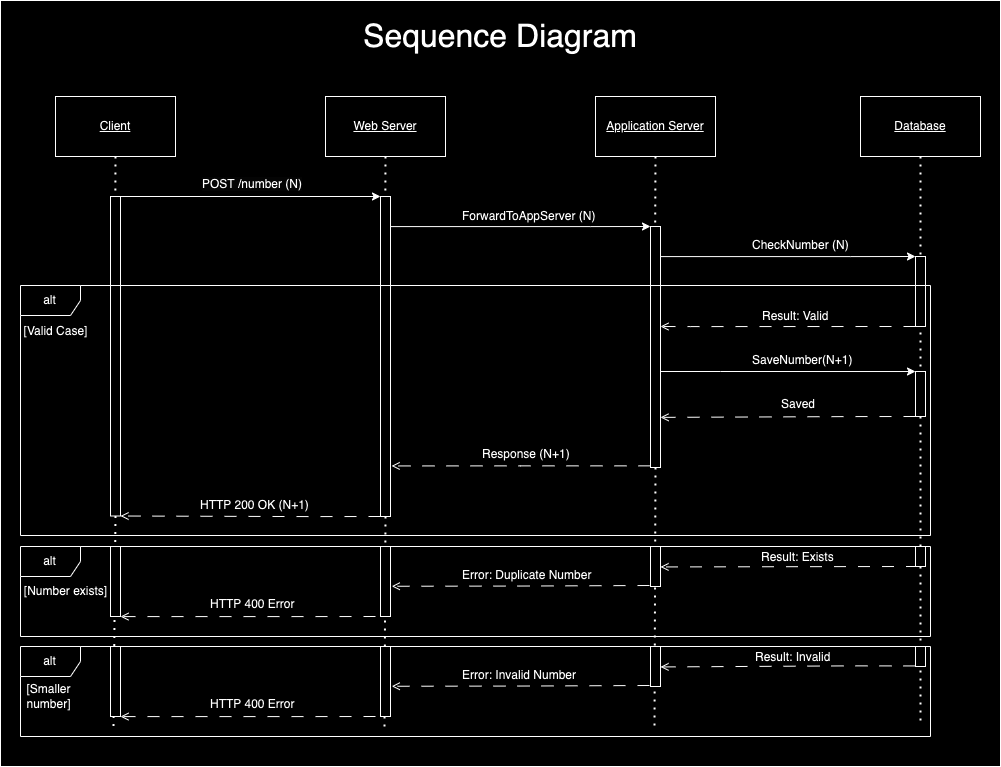

The diagram above was exported from draw.io. Its source (the exported page's mxGraphModel, read from the mxfile embedded in the PNG):
<mxGraphModel dx="4216" dy="1109" grid="1" gridSize="10" guides="1" tooltips="1" connect="1" arrows="1" fold="1" page="1" pageScale="1" pageWidth="827" pageHeight="1169" math="0" shadow="0">
  <root>
    <mxCell id="0" />
    <mxCell id="1" parent="0" />
    <mxCell id="2" value="" style="group" vertex="1" connectable="0" parent="1">
      <mxGeometry x="-1440" y="20" width="1000" height="766" as="geometry" />
    </mxCell>
    <mxCell id="3" value="" style="rounded=0;whiteSpace=wrap;html=1;" vertex="1" parent="2">
      <mxGeometry width="1000" height="766" as="geometry" />
    </mxCell>
    <mxCell id="4" value="&lt;font style=&quot;font-size: 32px;&quot;&gt;Sequence Diagram&lt;/font&gt;" style="text;html=1;align=center;verticalAlign=middle;whiteSpace=wrap;rounded=0;" vertex="1" parent="2">
      <mxGeometry x="305" y="16" width="390" height="40" as="geometry" />
    </mxCell>
    <mxCell id="5" value="&lt;u&gt;Web Server&lt;/u&gt;" style="rounded=0;whiteSpace=wrap;html=1;" vertex="1" parent="2">
      <mxGeometry x="325" y="96" width="120" height="60" as="geometry" />
    </mxCell>
    <mxCell id="6" value="&lt;u&gt;Database&lt;/u&gt;" style="rounded=0;whiteSpace=wrap;html=1;" vertex="1" parent="2">
      <mxGeometry x="860" y="96" width="120" height="60" as="geometry" />
    </mxCell>
    <mxCell id="7" value="&lt;u&gt;Application Server&lt;/u&gt;" style="rounded=0;whiteSpace=wrap;html=1;" vertex="1" parent="2">
      <mxGeometry x="595" y="96" width="120" height="60" as="geometry" />
    </mxCell>
    <mxCell id="8" value="" style="endArrow=none;dashed=1;html=1;dashPattern=1 3;strokeWidth=2;rounded=0;exitX=0.5;exitY=1;exitDx=0;exitDy=0;" edge="1" parent="2" source="19">
      <mxGeometry width="50" height="50" relative="1" as="geometry">
        <mxPoint x="260" y="546" as="sourcePoint" />
        <mxPoint x="384" y="726" as="targetPoint" />
      </mxGeometry>
    </mxCell>
    <mxCell id="9" value="" style="endArrow=none;dashed=1;html=1;dashPattern=1 3;strokeWidth=2;rounded=0;exitX=0.5;exitY=1;exitDx=0;exitDy=0;" edge="1" parent="2" source="24">
      <mxGeometry width="50" height="50" relative="1" as="geometry">
        <mxPoint x="681" y="226" as="sourcePoint" />
        <mxPoint x="654" y="726" as="targetPoint" />
      </mxGeometry>
    </mxCell>
    <mxCell id="10" value="" style="endArrow=none;dashed=1;html=1;dashPattern=1 3;strokeWidth=2;rounded=0;exitX=0.5;exitY=1;exitDx=0;exitDy=0;" edge="1" parent="2" source="43">
      <mxGeometry width="50" height="50" relative="1" as="geometry">
        <mxPoint x="932" y="168" as="sourcePoint" />
        <mxPoint x="920" y="726" as="targetPoint" />
      </mxGeometry>
    </mxCell>
    <mxCell id="11" value="" style="endArrow=none;dashed=1;html=1;dashPattern=1 3;strokeWidth=2;rounded=0;exitX=0.5;exitY=1;exitDx=0;exitDy=0;" edge="1" parent="2" source="15">
      <mxGeometry width="50" height="50" relative="1" as="geometry">
        <mxPoint x="142" y="189" as="sourcePoint" />
        <mxPoint x="113" y="726" as="targetPoint" />
      </mxGeometry>
    </mxCell>
    <mxCell id="12" value="&lt;u&gt;Client&lt;/u&gt;" style="rounded=0;whiteSpace=wrap;html=1;" vertex="1" parent="2">
      <mxGeometry x="55" y="96" width="120" height="60" as="geometry" />
    </mxCell>
    <mxCell id="13" value="" style="endArrow=classic;html=1;rounded=0;exitX=1;exitY=0;exitDx=0;exitDy=0;entryX=0;entryY=0;entryDx=0;entryDy=0;" edge="1" parent="2" source="15" target="19">
      <mxGeometry width="50" height="50" relative="1" as="geometry">
        <mxPoint x="271" y="66" as="sourcePoint" />
        <mxPoint x="211" y="66" as="targetPoint" />
      </mxGeometry>
    </mxCell>
    <mxCell id="14" value="" style="endArrow=none;dashed=1;html=1;dashPattern=1 3;strokeWidth=2;rounded=0;entryX=0.365;entryY=0.959;entryDx=0;entryDy=0;entryPerimeter=0;exitX=0.5;exitY=1;exitDx=0;exitDy=0;" edge="1" parent="2" source="12" target="15">
      <mxGeometry width="50" height="50" relative="1" as="geometry">
        <mxPoint x="115" y="156" as="sourcePoint" />
        <mxPoint x="114.36999999999989" y="706" as="targetPoint" />
      </mxGeometry>
    </mxCell>
    <mxCell id="15" value="" style="rounded=0;whiteSpace=wrap;html=1;" vertex="1" parent="2">
      <mxGeometry x="110" y="196" width="10" height="319.5" as="geometry" />
    </mxCell>
    <mxCell id="16" value="" style="endArrow=none;dashed=1;html=1;dashPattern=1 3;strokeWidth=2;rounded=0;exitX=0.5;exitY=1;exitDx=0;exitDy=0;entryX=0.365;entryY=0.959;entryDx=0;entryDy=0;entryPerimeter=0;" edge="1" parent="2" source="5" target="19">
      <mxGeometry width="50" height="50" relative="1" as="geometry">
        <mxPoint x="385" y="156" as="sourcePoint" />
        <mxPoint x="385" y="706" as="targetPoint" />
      </mxGeometry>
    </mxCell>
    <mxCell id="17" style="edgeStyle=orthogonalEdgeStyle;rounded=0;orthogonalLoop=1;jettySize=auto;html=1;entryX=0;entryY=0;entryDx=0;entryDy=0;exitX=1;exitY=0.5;exitDx=0;exitDy=0;" edge="1" parent="2" source="19" target="24">
      <mxGeometry relative="1" as="geometry">
        <Array as="points">
          <mxPoint x="590" y="226" />
          <mxPoint x="590" y="226" />
        </Array>
      </mxGeometry>
    </mxCell>
    <mxCell id="18" style="edgeStyle=orthogonalEdgeStyle;rounded=0;orthogonalLoop=1;jettySize=auto;html=1;entryX=1;entryY=1;entryDx=0;entryDy=0;dashed=1;dashPattern=12 12;endArrow=open;endFill=0;" edge="1" parent="2" source="19" target="15">
      <mxGeometry relative="1" as="geometry">
        <Array as="points">
          <mxPoint x="310" y="516" />
          <mxPoint x="310" y="516" />
        </Array>
      </mxGeometry>
    </mxCell>
    <mxCell id="19" value="" style="rounded=0;whiteSpace=wrap;html=1;" vertex="1" parent="2">
      <mxGeometry x="380" y="196" width="10" height="320" as="geometry" />
    </mxCell>
    <mxCell id="20" value="" style="endArrow=none;dashed=1;html=1;dashPattern=1 3;strokeWidth=2;rounded=0;entryX=0.365;entryY=0.959;entryDx=0;entryDy=0;entryPerimeter=0;exitX=0.5;exitY=1;exitDx=0;exitDy=0;" edge="1" parent="2" source="7" target="24">
      <mxGeometry width="50" height="50" relative="1" as="geometry">
        <mxPoint x="655" y="156" as="sourcePoint" />
        <mxPoint x="654.38" y="706" as="targetPoint" />
      </mxGeometry>
    </mxCell>
    <mxCell id="21" style="edgeStyle=orthogonalEdgeStyle;rounded=0;orthogonalLoop=1;jettySize=auto;html=1;exitX=1;exitY=0.5;exitDx=0;exitDy=0;entryX=0;entryY=0;entryDx=0;entryDy=0;" edge="1" parent="2" source="24" target="32">
      <mxGeometry relative="1" as="geometry">
        <Array as="points">
          <mxPoint x="850" y="256" />
          <mxPoint x="850" y="256" />
        </Array>
      </mxGeometry>
    </mxCell>
    <mxCell id="22" style="edgeStyle=orthogonalEdgeStyle;rounded=0;orthogonalLoop=1;jettySize=auto;html=1;" edge="1" parent="2" source="24">
      <mxGeometry relative="1" as="geometry">
        <mxPoint x="915" y="371.0181818181819" as="targetPoint" />
        <Array as="points">
          <mxPoint x="720" y="371" />
          <mxPoint x="720" y="371" />
        </Array>
      </mxGeometry>
    </mxCell>
    <mxCell id="23" style="edgeStyle=orthogonalEdgeStyle;rounded=0;orthogonalLoop=1;jettySize=auto;html=1;endArrow=open;endFill=0;dashed=1;dashPattern=12 12;entryX=1.111;entryY=0.842;entryDx=0;entryDy=0;entryPerimeter=0;" edge="1" parent="2" source="24" target="19">
      <mxGeometry relative="1" as="geometry">
        <mxPoint x="401" y="492" as="targetPoint" />
        <Array as="points">
          <mxPoint x="520" y="466" />
        </Array>
      </mxGeometry>
    </mxCell>
    <mxCell id="24" value="" style="rounded=0;whiteSpace=wrap;html=1;" vertex="1" parent="2">
      <mxGeometry x="650" y="226" width="10" height="241" as="geometry" />
    </mxCell>
    <mxCell id="25" value="&lt;span class=&quot;s1&quot; style=&quot;forced-color-adjust: none; color: rgb(0, 0, 0); font-family: Helvetica; font-size: 12px; font-style: normal; font-variant-ligatures: normal; font-variant-caps: normal; font-weight: 400; letter-spacing: normal; orphans: 2; text-align: left; text-indent: 0px; text-transform: none; widows: 2; word-spacing: 0px; -webkit-text-stroke-width: 0px; white-space: normal; background-color: rgb(251, 251, 251); text-decoration-thickness: initial; text-decoration-style: initial; text-decoration-color: initial;&quot;&gt;POST&lt;span&gt;&amp;nbsp;&lt;/span&gt;&lt;/span&gt;&lt;span style=&quot;color: rgb(0, 0, 0); font-family: Helvetica; font-size: 12px; font-style: normal; font-variant-ligatures: normal; font-variant-caps: normal; font-weight: 400; letter-spacing: normal; orphans: 2; text-align: left; text-indent: 0px; text-transform: none; widows: 2; word-spacing: 0px; -webkit-text-stroke-width: 0px; white-space: normal; background-color: rgb(251, 251, 251); text-decoration-thickness: initial; text-decoration-style: initial; text-decoration-color: initial; display: inline !important; float: none;&quot;&gt;/number (N)&lt;/span&gt;" style="text;whiteSpace=wrap;html=1;" vertex="1" parent="2">
      <mxGeometry x="200" y="170" width="110" height="40" as="geometry" />
    </mxCell>
    <mxCell id="26" value="ForwardToAppServer (N)" style="text;whiteSpace=wrap;html=1;" vertex="1" parent="2">
      <mxGeometry x="460" y="202" width="140" height="40" as="geometry" />
    </mxCell>
    <mxCell id="27" value="CheckNumber (N)" style="text;whiteSpace=wrap;html=1;" vertex="1" parent="2">
      <mxGeometry x="750" y="231" width="100" height="30" as="geometry" />
    </mxCell>
    <mxCell id="28" value="Result: Valid" style="text;whiteSpace=wrap;html=1;" vertex="1" parent="2">
      <mxGeometry x="760" y="302" width="140" height="40" as="geometry" />
    </mxCell>
    <mxCell id="29" style="edgeStyle=orthogonalEdgeStyle;rounded=0;orthogonalLoop=1;jettySize=auto;html=1;dashed=1;dashPattern=12 12;endArrow=open;endFill=0;" edge="1" parent="2" source="32">
      <mxGeometry relative="1" as="geometry">
        <mxPoint x="660" y="326" as="targetPoint" />
        <Array as="points">
          <mxPoint x="690" y="326" />
          <mxPoint x="690" y="326" />
        </Array>
      </mxGeometry>
    </mxCell>
    <mxCell id="30" value="[Valid Case]" style="text;html=1;align=center;verticalAlign=middle;resizable=0;points=[];autosize=1;strokeColor=none;fillColor=none;" vertex="1" parent="2">
      <mxGeometry x="10" y="316" width="90" height="30" as="geometry" />
    </mxCell>
    <mxCell id="31" value="" style="endArrow=none;dashed=1;html=1;dashPattern=1 3;strokeWidth=2;rounded=0;exitX=0.5;exitY=1;exitDx=0;exitDy=0;" edge="1" parent="2" source="6" target="33">
      <mxGeometry width="50" height="50" relative="1" as="geometry">
        <mxPoint x="920" y="156" as="sourcePoint" />
        <mxPoint x="920" y="706" as="targetPoint" />
      </mxGeometry>
    </mxCell>
    <mxCell id="32" value="" style="rounded=0;whiteSpace=wrap;html=1;" vertex="1" parent="2">
      <mxGeometry x="915" y="256" width="10" height="70" as="geometry" />
    </mxCell>
    <mxCell id="33" value="" style="rounded=0;whiteSpace=wrap;html=1;" vertex="1" parent="2">
      <mxGeometry x="915" y="371" width="10" height="45" as="geometry" />
    </mxCell>
    <mxCell id="34" value="SaveNumber(N+1)" style="text;whiteSpace=wrap;html=1;" vertex="1" parent="2">
      <mxGeometry x="750" y="346" width="110" height="30" as="geometry" />
    </mxCell>
    <mxCell id="35" style="edgeStyle=orthogonalEdgeStyle;rounded=0;orthogonalLoop=1;jettySize=auto;html=1;entryX=1;entryY=0.792;entryDx=0;entryDy=0;entryPerimeter=0;endArrow=open;endFill=0;dashed=1;dashPattern=12 12;" edge="1" parent="2" source="33" target="24">
      <mxGeometry relative="1" as="geometry">
        <Array as="points">
          <mxPoint x="850" y="416" />
          <mxPoint x="850" y="416" />
        </Array>
      </mxGeometry>
    </mxCell>
    <mxCell id="36" value="Saved" style="text;whiteSpace=wrap;html=1;" vertex="1" parent="2">
      <mxGeometry x="779" y="390" width="70" height="40" as="geometry" />
    </mxCell>
    <mxCell id="37" value="Response (N+1)" style="text;whiteSpace=wrap;" vertex="1" parent="2">
      <mxGeometry x="480" y="440" width="120" height="40" as="geometry" />
    </mxCell>
    <mxCell id="38" value="HTTP 200 OK (N+1)" style="text;whiteSpace=wrap;" vertex="1" parent="2">
      <mxGeometry x="198" y="491" width="140" height="40" as="geometry" />
    </mxCell>
    <mxCell id="39" value="alt" style="shape=umlFrame;whiteSpace=wrap;html=1;pointerEvents=0;" vertex="1" parent="2">
      <mxGeometry x="20" y="285" width="910" height="250" as="geometry" />
    </mxCell>
    <mxCell id="40" value="alt" style="shape=umlFrame;whiteSpace=wrap;html=1;pointerEvents=0;" vertex="1" parent="2">
      <mxGeometry x="20" y="546" width="910" height="90" as="geometry" />
    </mxCell>
    <mxCell id="41" value="[Number exists]" style="text;html=1;align=center;verticalAlign=middle;resizable=0;points=[];autosize=1;strokeColor=none;fillColor=none;" vertex="1" parent="2">
      <mxGeometry x="10" y="576" width="110" height="30" as="geometry" />
    </mxCell>
    <mxCell id="42" value="" style="endArrow=none;dashed=1;html=1;dashPattern=1 3;strokeWidth=2;rounded=0;exitX=0.5;exitY=1;exitDx=0;exitDy=0;" edge="1" parent="2" source="33" target="43">
      <mxGeometry width="50" height="50" relative="1" as="geometry">
        <mxPoint x="920" y="416" as="sourcePoint" />
        <mxPoint x="920" y="706" as="targetPoint" />
      </mxGeometry>
    </mxCell>
    <mxCell id="43" value="" style="rounded=0;whiteSpace=wrap;html=1;" vertex="1" parent="2">
      <mxGeometry x="915" y="546" width="10" height="20" as="geometry" />
    </mxCell>
    <mxCell id="44" value="" style="rounded=0;whiteSpace=wrap;html=1;" vertex="1" parent="2">
      <mxGeometry x="650" y="546" width="10" height="40" as="geometry" />
    </mxCell>
    <mxCell id="45" value="" style="rounded=0;whiteSpace=wrap;html=1;" vertex="1" parent="2">
      <mxGeometry x="380" y="546" width="10" height="70" as="geometry" />
    </mxCell>
    <mxCell id="46" value="" style="rounded=0;whiteSpace=wrap;html=1;" vertex="1" parent="2">
      <mxGeometry x="110" y="546" width="10" height="70" as="geometry" />
    </mxCell>
    <mxCell id="47" style="edgeStyle=orthogonalEdgeStyle;rounded=0;orthogonalLoop=1;jettySize=auto;html=1;entryX=1;entryY=0.792;entryDx=0;entryDy=0;entryPerimeter=0;endArrow=open;endFill=0;dashed=1;dashPattern=12 12;exitX=0.25;exitY=1;exitDx=0;exitDy=0;" edge="1" parent="2" source="43">
      <mxGeometry relative="1" as="geometry">
        <mxPoint x="915" y="565.44" as="sourcePoint" />
        <mxPoint x="660" y="566.44" as="targetPoint" />
        <Array as="points">
          <mxPoint x="850" y="565.44" />
          <mxPoint x="850" y="565.44" />
        </Array>
      </mxGeometry>
    </mxCell>
    <mxCell id="48" style="edgeStyle=orthogonalEdgeStyle;rounded=0;orthogonalLoop=1;jettySize=auto;html=1;entryX=1.125;entryY=0.568;entryDx=0;entryDy=0;endArrow=open;endFill=0;dashed=1;dashPattern=12 12;entryPerimeter=0;" edge="1" parent="2" target="45">
      <mxGeometry relative="1" as="geometry">
        <mxPoint x="649" y="585" as="sourcePoint" />
        <mxPoint x="394" y="586" as="targetPoint" />
        <Array as="points" />
      </mxGeometry>
    </mxCell>
    <mxCell id="49" style="edgeStyle=orthogonalEdgeStyle;rounded=0;orthogonalLoop=1;jettySize=auto;html=1;entryX=1;entryY=0.792;entryDx=0;entryDy=0;entryPerimeter=0;endArrow=open;endFill=0;dashed=1;dashPattern=12 12;" edge="1" parent="2">
      <mxGeometry relative="1" as="geometry">
        <mxPoint x="375" y="616" as="sourcePoint" />
        <mxPoint x="120" y="617" as="targetPoint" />
        <Array as="points">
          <mxPoint x="310" y="616" />
          <mxPoint x="310" y="616" />
        </Array>
      </mxGeometry>
    </mxCell>
    <mxCell id="50" value="Error: Duplicate Number" style="text;whiteSpace=wrap;html=1;" vertex="1" parent="2">
      <mxGeometry x="460" y="561" width="160" height="40" as="geometry" />
    </mxCell>
    <mxCell id="51" value="HTTP 400 Error" style="text;whiteSpace=wrap;html=1;" vertex="1" parent="2">
      <mxGeometry x="208" y="590" width="120" height="40" as="geometry" />
    </mxCell>
    <mxCell id="52" value="alt" style="shape=umlFrame;whiteSpace=wrap;html=1;pointerEvents=0;" vertex="1" parent="2">
      <mxGeometry x="20" y="646" width="910" height="90" as="geometry" />
    </mxCell>
    <mxCell id="53" value="[Smaller&lt;div&gt;number]&lt;/div&gt;" style="text;html=1;align=center;verticalAlign=middle;resizable=0;points=[];autosize=1;strokeColor=none;fillColor=none;" vertex="1" parent="2">
      <mxGeometry x="13" y="676" width="70" height="40" as="geometry" />
    </mxCell>
    <mxCell id="54" value="" style="rounded=0;whiteSpace=wrap;html=1;" vertex="1" parent="2">
      <mxGeometry x="915" y="646" width="10" height="20" as="geometry" />
    </mxCell>
    <mxCell id="55" value="" style="rounded=0;whiteSpace=wrap;html=1;" vertex="1" parent="2">
      <mxGeometry x="650" y="646" width="10" height="40" as="geometry" />
    </mxCell>
    <mxCell id="56" value="" style="rounded=0;whiteSpace=wrap;html=1;" vertex="1" parent="2">
      <mxGeometry x="380" y="646" width="10" height="70" as="geometry" />
    </mxCell>
    <mxCell id="57" value="" style="rounded=0;whiteSpace=wrap;html=1;" vertex="1" parent="2">
      <mxGeometry x="110" y="646" width="10" height="70" as="geometry" />
    </mxCell>
    <mxCell id="58" style="edgeStyle=orthogonalEdgeStyle;rounded=0;orthogonalLoop=1;jettySize=auto;html=1;entryX=1;entryY=0.792;entryDx=0;entryDy=0;entryPerimeter=0;endArrow=open;endFill=0;dashed=1;dashPattern=12 12;" edge="1" parent="2">
      <mxGeometry relative="1" as="geometry">
        <mxPoint x="915" y="665.44" as="sourcePoint" />
        <mxPoint x="660" y="666.44" as="targetPoint" />
        <Array as="points">
          <mxPoint x="850" y="665.44" />
          <mxPoint x="850" y="665.44" />
        </Array>
      </mxGeometry>
    </mxCell>
    <mxCell id="59" style="edgeStyle=orthogonalEdgeStyle;rounded=0;orthogonalLoop=1;jettySize=auto;html=1;entryX=1.125;entryY=0.568;entryDx=0;entryDy=0;endArrow=open;endFill=0;dashed=1;dashPattern=12 12;entryPerimeter=0;" edge="1" parent="2" target="56">
      <mxGeometry relative="1" as="geometry">
        <mxPoint x="649" y="685" as="sourcePoint" />
        <mxPoint x="394" y="686" as="targetPoint" />
        <Array as="points" />
      </mxGeometry>
    </mxCell>
    <mxCell id="60" style="edgeStyle=orthogonalEdgeStyle;rounded=0;orthogonalLoop=1;jettySize=auto;html=1;entryX=1;entryY=0.792;entryDx=0;entryDy=0;entryPerimeter=0;endArrow=open;endFill=0;dashed=1;dashPattern=12 12;" edge="1" parent="2">
      <mxGeometry relative="1" as="geometry">
        <mxPoint x="375" y="716" as="sourcePoint" />
        <mxPoint x="120" y="717" as="targetPoint" />
        <Array as="points">
          <mxPoint x="310" y="716" />
          <mxPoint x="310" y="716" />
        </Array>
      </mxGeometry>
    </mxCell>
    <mxCell id="61" value="Result: Invalid" style="text;whiteSpace=wrap;html=1;" vertex="1" parent="2">
      <mxGeometry x="753" y="643" width="96" height="40" as="geometry" />
    </mxCell>
    <mxCell id="62" value="Error: Invalid Number" style="text;whiteSpace=wrap;html=1;" vertex="1" parent="2">
      <mxGeometry x="460" y="661" width="160" height="40" as="geometry" />
    </mxCell>
    <mxCell id="63" value="HTTP 400 Error" style="text;whiteSpace=wrap;html=1;" vertex="1" parent="2">
      <mxGeometry x="208" y="690" width="120" height="40" as="geometry" />
    </mxCell>
    <mxCell id="64" value="Result: Exists" style="text;whiteSpace=wrap;html=1;" vertex="1" parent="2">
      <mxGeometry x="759" y="543" width="96" height="40" as="geometry" />
    </mxCell>
  </root>
</mxGraphModel>